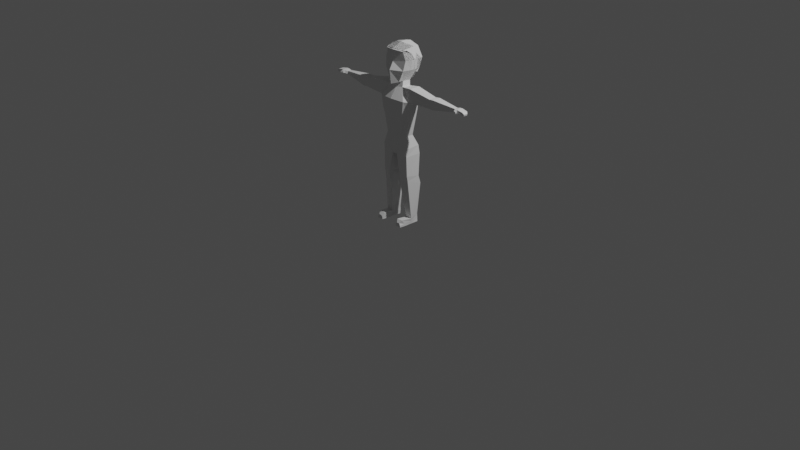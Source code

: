 # Source: Character.blend  (saved by Blender 2.80.75; exported with 4.5.12 LTS)
import bpy
from mathutils import Matrix  # noqa: F401  (used for matrix-valued properties, if any)

bpy.ops.wm.read_factory_settings(use_empty=True)
scene = bpy.context.scene
scene.name = 'Scene'

# ---- collections
col_collection = bpy.data.collections.new('Collection'); scene.collection.children.link(col_collection)

# ---- world
world_world = bpy.data.worlds.new('World'); scene.world = world_world
world_world.use_nodes = True; world_world.node_tree.nodes.clear()
_N = world_world.node_tree.nodes; _L = world_world.node_tree.links
n0 = _N.new('ShaderNodeOutputWorld'); n0.name = 'World Output'; n0.location = (300, 300)
n1 = _N.new('ShaderNodeBackground'); n1.name = 'Background'; n1.location = (10, 300)
n1.inputs[0].default_value = (0.05088, 0.05088, 0.05088, 1.0)
_L.new(n1.outputs[0], n0.inputs[0])
n0.is_active_output = True
world_world.color = (0.05088, 0.05088, 0.05088)
world_world.use_sun_shadow = False
world_world.sun_shadow_jitter_overblur = 0.0

# ---- cameras
cam_camera = bpy.data.cameras.new('Camera')
cam_camera.clip_end = 100.0
cam_camera.ortho_scale = 7.314

# ---- lights
light_light = bpy.data.lights.new('Light', 'POINT')
light_light.transmission_factor = 0.0
light_light.energy = 1000.0
light_light.shadow_soft_size = 0.1
light_light.shadow_maximum_resolution = 0.006
light_light.use_absolute_resolution = True

# ---- meshes
me_cube = bpy.data.meshes.new('Cube')
me_cube.from_pydata([(0.4343, -0.8758, -1.261), (0.7085, -0.7945, 0.9389), (0.4502, 0.5187, -1.088), (0.7087, 0.5605, 1.033), (0.003685, 0.5823, -1.147), (4.07e-05, 0.6884, 1.157), (-0.001346, -1.195, -1.396), (0.0002056, -1.008, 1.04), (0.9449, 0.7512, 0.2665), (0.8375, 0.6484, -0.4151), (0.9294, -0.7412, 0.2761), (0.8198, -0.8606, -0.4272), (-0.001215, -1.019, 0.1332), (0.0, -1.316, -0.4077), (-0.002834, 1.032, 0.2728), (0.0, 0.9448, -0.4536), (0.7904, 0.2295, 1.101), (0.7904, -0.278, 1.101), (0.0, 0.2295, 1.337), (0.0, -0.278, 1.337), (0.9747, 0.2294, -0.4268), (0.9765, -0.278, -0.4266), (1.083, 0.2295, 0.2806), (1.083, -0.278, 0.2806), (0.5203, 0.05868, -1.267), (0.4594, -0.518, -1.248), (-0.0006825, 0.139, -1.302), (-0.0005715, -0.6202, -1.334), (0.5307, -0.6391, -1.638), (0.5773, 0.02127, -1.65), (0.0002489, -0.7348, -1.691), (0.001822, 0.1818, -1.621), (1.354, -0.7519, -1.54), (1.426, 0.04947, -1.525), (5.187, -0.1688, -2.2), (-0.008284, -1.22, -2.429), (0.000479, 0.6905, -2.2), (1.307, -0.8669, -2.483), (0.7845, 0.5413, -2.218), (0.4881, -0.7375, -5.245), (-0.0009747, -0.7809, -5.221), (0.003657, 0.2204, -5.217), (0.4765, 0.0611, -5.188), (0.8643, -0.6928, -5.115), (0.8947, -0.03474, -5.096), (-0.004355, 0.6263, -3.287), (1.207, -0.7662, -3.316), (1.172, 0.1265, -3.29), (-0.004447, -1.116, -3.292), (0.763, 0.4916, -3.252), (5.174, -0.4526, -2.201), (5.223, -0.1788, -1.952), (1.252, 0.1727, -2.478), (5.209, -0.4581, -1.955), (1.045, -1.089, -2.462), (0.9221, -1.054, -3.316), (3.026, 0.09742, -2.47), (3.04, -0.6483, -2.478), (3.053, -0.01009, -1.846), (3.049, -0.6017, -1.857), (3.339, 0.1714, -2.509), (3.348, -0.628, -2.519), (3.349, -0.5821, -1.842), (3.349, 0.06581, -1.83), (5.356, -0.6147, -2.096), (5.381, -0.1596, -2.102), (5.415, -0.1677, -1.893), (5.38, -0.6241, -1.906), (5.583, -0.6354, -2.123), (5.603, -0.165, -2.056), (5.637, -0.1653, -1.884), (5.616, -0.6238, -1.881), (6.143, -0.58, -2.17), (6.176, -0.3218, -2.183), (6.207, -0.3237, -2.063), (6.173, -0.5814, -2.058), (5.553, -0.7098, -2.124), (5.569, -0.7075, -1.942), (5.414, -0.7436, -2.073), (5.424, -0.7425, -1.963), (5.624, -0.8128, -2.091), (5.658, -0.7461, -2.093), (5.667, -0.7483, -1.996), (5.633, -0.8149, -2.003), (6.028, -0.6111, -1.954), (6.08, -0.2067, -1.959), (6.017, -0.1982, -2.156), (5.97, -0.6159, -2.145), (0.2625, -0.8119, -6.145), (-0.00106, -0.929, -6.102), (-0.001575, 0.4833, -5.833), (0.3141, 0.5321, -5.82), (1.066, -0.8508, -5.985), (1.141, 0.2889, -5.862), (-0.01781, 0.2446, -5.625), (0.1962, -0.8714, -6.431), (0.002012, -0.9499, -6.43), (-0.02549, 0.5846, -6.321), (0.2568, 0.4423, -6.518), (1.089, -0.7984, -6.527), (1.227, 0.3241, -6.462), (1.031, -1.41, -11.34), (0.5241, 0.174, -11.03), (1.204, -0.4194, -11.24), (1.181, 0.1687, -11.03), (0.4937, -0.8835, -7.972), (1.107, -0.7625, -7.949), (0.3077, 0.2038, -8.148), (1.269, 0.201, -8.098), (0.4992, -0.8691, -8.333), (0.3241, 0.3024, -8.528), (1.319, 0.3331, -8.65), (1.097, -0.6822, -8.33), (0.8035, -1.419, -11.35), (0.5515, 0.1828, -11.64), (1.132, -1.43, -11.63), (1.208, 0.1775, -11.64), (0.6625, -0.4135, -11.27), (0.7019, -1.427, -11.62), (0.6525, -0.3966, -11.64), (1.157, -0.3987, -11.65), (0.6499, -0.9798, -11.65), (0.6604, -1.241, -11.16), (1.155, -0.9818, -11.65), (1.126, -1.238, -11.15), (1.184, 0.1878, -11.34), (0.5273, 0.193, -11.34), (0.6516, -0.3994, -11.48), (1.121, -1.425, -11.51), (0.6909, -1.422, -11.5), (1.17, -0.4029, -11.47), (0.6597, -1.03, -11.47), (1.149, -1.03, -11.47), (0.7085, -0.7945, 0.9389), (0.4502, 0.5187, -1.088), (0.7087, 0.5605, 1.033), (0.003685, 0.5823, -1.147), (4.07e-05, 0.6884, 1.157), (0.0002056, -1.008, 1.04), (0.9449, 0.7512, 0.2665), (0.8375, 0.6484, -0.4151), (0.9294, -0.7412, 0.2761), (-0.002834, 1.032, 0.2728), (0.0, 0.9448, -0.4536), (0.7904, 0.2295, 1.101), (0.7904, -0.278, 1.101), (0.0, 0.2295, 1.337), (0.0, -0.278, 1.337), (0.9747, 0.2294, -0.4268), (1.083, 0.2295, 0.2806), (1.083, -0.278, 0.2806), (0.5203, 0.05868, -1.267), (0.7085, -0.7945, 0.9389), (0.4502, 0.5187, -1.088), (0.7087, 0.5605, 1.033), (0.003685, 0.5823, -1.147), (4.07e-05, 0.6884, 1.157), (0.0002056, -1.008, 1.04), (0.9449, 0.7512, 0.2665), (0.8375, 0.6484, -0.4151), (0.9294, -0.7412, 0.2761), (-0.002834, 1.032, 0.2728), (0.0, 0.9448, -0.4536), (0.7904, 0.2295, 1.101), (0.7904, -0.278, 1.101), (0.0, 0.2295, 1.337), (0.0, -0.278, 1.337), (0.9747, 0.2294, -0.4268), (1.083, 0.2295, 0.2806), (1.083, -0.278, 0.2806), (0.5203, 0.05868, -1.267), (0.7105, -0.8652, 0.9046), (0.7251, 0.5808, 1.046), (-0.01293, 0.5994, 1.25), (-0.01925, -1.074, 0.974), (0.9542, 0.7639, 0.2773), (0.8317, 0.6356, -0.4253), (-0.02109, 1.033, 0.3056), (-0.02064, 0.9402, -0.4254), (0.8159, 0.2608, 1.12), (0.8829, -0.5791, 0.9414), (0.0, 0.2295, 1.337), (0.0, -0.278, 1.337), (1.006, -0.002366, -0.3743), (1.091, -0.1001, 0.3422), (0.9498, -0.2383, 0.6956), (0.7974, 0.4497, -0.7469), (-0.008468, 0.823, -0.6926), (0.7743, 0.5077, -0.7465), (0.8262, 0.1215, -0.6422)], [], [(14, 5, 3, 8), (23, 17, 1, 10), (27, 25, 0, 6), (17, 19, 7, 1), (10, 1, 7, 12), (0, 11, 13, 6), (11, 10, 12, 13), (25, 21, 11, 0), (21, 23, 10, 11), (4, 15, 9, 2), (15, 14, 8, 9), (9, 8, 22, 20), (20, 22, 23, 21), (2, 9, 20, 24), (24, 20, 21, 25), (3, 5, 18, 16), (16, 18, 19, 17), (4, 2, 24, 26), (8, 3, 16, 22), (22, 16, 17, 23), (25, 27, 30, 28), (26, 24, 29, 31), (24, 25, 28, 29), (27, 26, 31, 30), (38, 29, 33, 52), (55, 48, 40, 39), (31, 29, 38, 36), (30, 31, 36, 35), (28, 30, 35, 54), (60, 63, 51, 34), (29, 28, 32, 33), (28, 54, 37, 32), (47, 46, 43, 44), (45, 49, 42, 41), (41, 42, 91, 90), (44, 43, 92, 93), (46, 37, 54, 55), (49, 47, 44, 42), (48, 45, 41, 40), (35, 36, 45, 48), (38, 52, 47, 49), (36, 38, 49, 45), (52, 37, 46, 47), (63, 62, 53, 51), (61, 60, 34, 50), (62, 61, 50, 53), (53, 50, 64, 67), (35, 48, 55, 54), (46, 55, 39, 43), (32, 37, 57, 59), (37, 52, 56, 57), (33, 32, 59, 58), (52, 33, 58, 56), (59, 57, 61, 62), (57, 56, 60, 61), (58, 59, 62, 63), (56, 58, 63, 60), (68, 71, 77, 76), (50, 34, 65, 64), (51, 53, 67, 66), (34, 51, 66, 65), (85, 84, 75, 74), (64, 65, 69, 68), (66, 67, 71, 70), (65, 66, 70, 69), (74, 75, 72, 73), (86, 85, 74, 73), (84, 87, 72, 75), (87, 86, 73, 72), (64, 68, 76, 78), (71, 67, 79, 77), (77, 79, 83, 82), (67, 64, 78, 79), (80, 81, 82, 83), (79, 78, 80, 83), (78, 76, 81, 80), (76, 77, 82, 81), (68, 69, 86, 87), (71, 68, 87, 84), (69, 70, 85, 86), (70, 71, 84, 85), (39, 40, 89, 88), (43, 39, 88, 92), (40, 41, 90, 89), (42, 44, 93, 91), (90, 91, 98, 97), (93, 92, 99, 100), (95, 96, 97, 98), (112, 109, 117, 103), (88, 89, 96, 95), (92, 88, 95, 99), (89, 90, 97, 96), (90, 41, 94, 97), (91, 93, 100, 98), (109, 110, 102, 117), (110, 111, 104, 102), (111, 112, 103, 104), (100, 99, 106, 108), (98, 100, 108, 107), (95, 98, 107, 105), (99, 95, 105, 106), (108, 106, 112, 111), (107, 108, 111, 110), (105, 107, 110, 109), (106, 105, 109, 112), (126, 125, 116, 114), (114, 116, 120, 119), (125, 130, 120, 116), (121, 123, 115, 118), (127, 126, 114, 119), (132, 124, 101, 128), (131, 121, 118, 129), (124, 122, 113, 101), (128, 129, 118, 115), (103, 117, 122, 124), (127, 119, 121, 131), (130, 103, 124, 132), (119, 120, 123, 121), (120, 130, 132, 123), (117, 127, 131, 122), (101, 113, 129, 128), (122, 131, 129, 113), (123, 132, 128, 115), (117, 102, 126, 127), (104, 103, 130, 125), (102, 104, 125, 126), (142, 137, 135, 139), (150, 145, 133, 141), (145, 147, 138, 133), (136, 143, 140, 134), (143, 142, 139, 140), (140, 139, 149, 148), (134, 140, 148, 151), (135, 137, 146, 144), (144, 146, 147, 145), (139, 135, 144, 149), (149, 144, 145, 150), (161, 156, 154, 158), (169, 164, 152, 160), (164, 166, 157, 152), (155, 162, 159, 153), (162, 161, 158, 159), (159, 158, 168, 167), (153, 159, 167, 170), (154, 156, 165, 163), (163, 165, 166, 164), (158, 154, 163, 168), (168, 163, 164, 169), (177, 173, 172, 175), (180, 182, 174, 171), (178, 177, 175, 176), (176, 175, 184, 183), (172, 173, 181, 179), (179, 181, 182, 180), (175, 172, 179, 184), (184, 179, 180, 185), (178, 176, 186, 187), (176, 183, 189, 188)])
_uv = me_cube.uv_layers.new(name='UVMap')
_uv.uv.foreach_set('vector', [0.5216, 0.375, 0.625, 0.375, 0.625, 0.5, 0.5216, 0.5, 0.5216, 0.6667, 0.625, 0.6667, 0.625, 0.75, 0.5216, 0.75, 0.25, 0.6667, 0.351, 0.6667, 0.3631, 0.7621, 0.25, 0.75, 0.625, 0.6667, 0.75, 0.6667, 0.75, 0.75, 0.625, 0.75, 0.5216, 0.75, 0.625, 0.75, 0.625, 0.875, 0.5216, 0.875, 0.3631, 0.7621, 0.4583, 0.75, 0.4583, 0.875, 0.375, 0.875, 0.4583, 0.75, 0.5216, 0.75, 0.5216, 0.875, 0.4583, 0.875, 0.351, 0.6667, 0.4583, 0.6667, 0.4583, 0.75, 0.3631, 0.7621, 0.4583, 0.6667, 0.5216, 0.6667, 0.5216, 0.75, 0.4583, 0.75, 0.375, 0.375, 0.4583, 0.375, 0.4583, 0.5, 0.3641, 0.4868, 0.4583, 0.375, 0.5216, 0.375, 0.5216, 0.5, 0.4583, 0.5, 0.4583, 0.5, 0.5216, 0.5, 0.5216, 0.5833, 0.4583, 0.5833, 0.4583, 0.5833, 0.5216, 0.5833, 0.5216, 0.6667, 0.4583, 0.6667, 0.3641, 0.4868, 0.4583, 0.5, 0.4583, 0.5833, 0.351, 0.5833, 0.351, 0.5833, 0.4583, 0.5833, 0.4583, 0.6667, 0.351, 0.6667, 0.625, 0.5, 0.75, 0.5, 0.75, 0.5833, 0.625, 0.5833, 0.625, 0.5833, 0.75, 0.5833, 0.75, 0.6667, 0.625, 0.6667, 0.25, 0.5, 0.3641, 0.4868, 0.351, 0.5833, 0.25, 0.5833, 0.5216, 0.5, 0.625, 0.5, 0.625, 0.5833, 0.5216, 0.5833, 0.5216, 0.5833, 0.625, 0.5833, 0.625, 0.6667, 0.5216, 0.6667, 0.351, 0.6667, 0.25, 0.6667, 0.25, 0.6667, 0.351, 0.6667, 0.25, 0.5833, 0.351, 0.5833, 0.351, 0.5833, 0.25, 0.5833, 0.351, 0.5833, 0.351, 0.6667, 0.351, 0.6667, 0.351, 0.5833, 0.0, 0.0, 0.0, 0.0, 0.0, 0.0, 0.0, 0.0, 0.351, 0.5833, 0.351, 0.5833, 0.351, 0.5833, 0.351, 0.5833, 0.351, 0.6667, 0.25, 0.6667, 0.25, 0.6667, 0.351, 0.6667, 0.25, 0.5833, 0.351, 0.5833, 0.351, 0.5833, 0.25, 0.5833, 0.0, 0.0, 0.0, 0.0, 0.0, 0.0, 0.0, 0.0, 0.351, 0.6667, 0.25, 0.6667, 0.25, 0.6667, 0.351, 0.6667, 0.351, 0.5833, 0.351, 0.5833, 0.351, 0.5833, 0.351, 0.5833, 0.351, 0.5833, 0.351, 0.6667, 0.351, 0.6667, 0.351, 0.5833, 0.351, 0.6667, 0.351, 0.6667, 0.351, 0.6667, 0.351, 0.6667, 0.351, 0.5833, 0.351, 0.6667, 0.351, 0.6667, 0.351, 0.5833, 0.25, 0.5833, 0.351, 0.5833, 0.351, 0.5833, 0.25, 0.5833, 0.25, 0.5833, 0.351, 0.5833, 0.351, 0.5833, 0.25, 0.5833, 0.351, 0.5833, 0.351, 0.6667, 0.351, 0.6667, 0.351, 0.5833, 0.0, 0.0, 0.0, 0.0, 0.0, 0.0, 0.0, 0.0, 0.351, 0.5833, 0.351, 0.5833, 0.351, 0.5833, 0.351, 0.5833, 0.0, 0.0, 0.0, 0.0, 0.0, 0.0, 0.0, 0.0, 0.0, 0.0, 0.0, 0.0, 0.0, 0.0, 0.0, 0.0, 0.351, 0.5833, 0.351, 0.5833, 0.351, 0.5833, 0.351, 0.5833, 0.25, 0.5833, 0.351, 0.5833, 0.351, 0.5833, 0.25, 0.5833, 0.351, 0.5833, 0.351, 0.6667, 0.351, 0.6667, 0.351, 0.5833, 0.351, 0.5833, 0.351, 0.6667, 0.351, 0.6667, 0.351, 0.5833, 0.351, 0.6667, 0.351, 0.5833, 0.351, 0.5833, 0.351, 0.6667, 0.351, 0.6667, 0.351, 0.6667, 0.351, 0.6667, 0.351, 0.6667, 0.351, 0.6667, 0.351, 0.6667, 0.351, 0.6667, 0.351, 0.6667, 0.25, 0.6667, 0.25, 0.6667, 0.0, 0.0, 0.351, 0.6667, 0.0, 0.0, 0.0, 0.0, 0.351, 0.6667, 0.351, 0.6667, 0.351, 0.6667, 0.351, 0.6667, 0.351, 0.6667, 0.351, 0.6667, 0.351, 0.6667, 0.351, 0.5833, 0.351, 0.5833, 0.351, 0.6667, 0.351, 0.5833, 0.351, 0.6667, 0.351, 0.6667, 0.351, 0.5833, 0.351, 0.5833, 0.351, 0.5833, 0.351, 0.5833, 0.351, 0.5833, 0.351, 0.6667, 0.351, 0.6667, 0.351, 0.6667, 0.351, 0.6667, 0.351, 0.6667, 0.351, 0.5833, 0.351, 0.5833, 0.351, 0.6667, 0.351, 0.5833, 0.351, 0.6667, 0.351, 0.6667, 0.351, 0.5833, 0.351, 0.5833, 0.351, 0.5833, 0.351, 0.5833, 0.351, 0.5833, 0.351, 0.6667, 0.351, 0.6667, 0.351, 0.6667, 0.351, 0.6667, 0.351, 0.6667, 0.351, 0.5833, 0.351, 0.5833, 0.351, 0.6667, 0.351, 0.5833, 0.351, 0.6667, 0.351, 0.6667, 0.351, 0.5833, 0.351, 0.5833, 0.351, 0.5833, 0.351, 0.5833, 0.351, 0.5833, 0.351, 0.5833, 0.351, 0.6667, 0.351, 0.6667, 0.351, 0.5833, 0.351, 0.6667, 0.351, 0.5833, 0.351, 0.5833, 0.351, 0.6667, 0.351, 0.5833, 0.351, 0.6667, 0.351, 0.6667, 0.351, 0.5833, 0.351, 0.5833, 0.351, 0.5833, 0.351, 0.5833, 0.351, 0.5833, 0.351, 0.5833, 0.351, 0.6667, 0.351, 0.6667, 0.351, 0.5833, 0.351, 0.5833, 0.351, 0.5833, 0.351, 0.5833, 0.351, 0.5833, 0.351, 0.6667, 0.351, 0.6667, 0.351, 0.6667, 0.351, 0.6667, 0.351, 0.6667, 0.351, 0.5833, 0.351, 0.5833, 0.351, 0.6667, 0.351, 0.6667, 0.351, 0.6667, 0.351, 0.6667, 0.351, 0.6667, 0.351, 0.6667, 0.351, 0.6667, 0.351, 0.6667, 0.351, 0.6667, 0.351, 0.6667, 0.351, 0.6667, 0.351, 0.6667, 0.351, 0.6667, 0.351, 0.6667, 0.351, 0.6667, 0.351, 0.6667, 0.351, 0.6667, 0.351, 0.6667, 0.351, 0.6667, 0.351, 0.6667, 0.351, 0.6667, 0.351, 0.6667, 0.351, 0.6667, 0.351, 0.6667, 0.351, 0.6667, 0.351, 0.6667, 0.351, 0.6667, 0.351, 0.6667, 0.351, 0.6667, 0.351, 0.6667, 0.351, 0.6667, 0.351, 0.6667, 0.351, 0.6667, 0.351, 0.6667, 0.351, 0.5833, 0.351, 0.5833, 0.351, 0.6667, 0.351, 0.6667, 0.351, 0.6667, 0.351, 0.6667, 0.351, 0.6667, 0.351, 0.5833, 0.351, 0.5833, 0.351, 0.5833, 0.351, 0.5833, 0.351, 0.5833, 0.351, 0.6667, 0.351, 0.6667, 0.351, 0.5833, 0.351, 0.6667, 0.25, 0.6667, 0.25, 0.6667, 0.351, 0.6667, 0.351, 0.6667, 0.351, 0.6667, 0.351, 0.6667, 0.351, 0.6667, 0.0, 0.0, 0.0, 0.0, 0.0, 0.0, 0.0, 0.0, 0.351, 0.5833, 0.351, 0.5833, 0.351, 0.5833, 0.351, 0.5833, 0.25, 0.5833, 0.351, 0.5833, 0.1643, 0.3363, 0.25, 0.5833, 0.351, 0.5833, 0.351, 0.6667, 0.351, 0.6667, 0.351, 0.5833, 0.2702, 0.6667, 0.25, 0.6667, 0.0, 0.0, 0.1643, 0.3363, 0.351, 0.6667, 0.2702, 0.6667, 0.2702, 0.6667, 0.351, 0.6667, 0.351, 0.6667, 0.25, 0.6667, 0.25, 0.6667, 0.2702, 0.6667, 0.351, 0.6667, 0.351, 0.6667, 0.2702, 0.6667, 0.351, 0.6667, 0.0, 0.0, 0.0, 0.0, 0.0, 0.0, 0.0, 0.0, 0.25, 0.5833, 0.25, 0.5833, 0.25, 0.5833, 0.25, 0.5833, 0.351, 0.5833, 0.351, 0.5833, 0.351, 0.5833, 0.1643, 0.3363, 0.2702, 0.6667, 0.1643, 0.3363, 0.1643, 0.3363, 0.2702, 0.6667, 0.1643, 0.3363, 0.351, 0.5833, 0.351, 0.5833, 0.1643, 0.3363, 0.351, 0.5833, 0.351, 0.6667, 0.351, 0.6667, 0.351, 0.5833, 0.351, 0.5833, 0.351, 0.6667, 0.351, 0.6667, 0.351, 0.5833, 0.1643, 0.3363, 0.351, 0.5833, 0.351, 0.5833, 0.1643, 0.3363, 0.2702, 0.6667, 0.1643, 0.3363, 0.1643, 0.3363, 0.2702, 0.6667, 0.351, 0.6667, 0.2702, 0.6667, 0.2702, 0.6667, 0.351, 0.6667, 0.351, 0.5833, 0.351, 0.6667, 0.351, 0.6667, 0.351, 0.5833, 0.1643, 0.3363, 0.351, 0.5833, 0.351, 0.5833, 0.1643, 0.3363, 0.2702, 0.6667, 0.1643, 0.3363, 0.1643, 0.3363, 0.2702, 0.6667, 0.351, 0.6667, 0.2702, 0.6667, 0.2702, 0.6667, 0.351, 0.6667, 0.1643, 0.3363, 0.351, 0.5833, 0.351, 0.5833, 0.1643, 0.3363, 0.1643, 0.3363, 0.351, 0.5833, 0.351, 0.6667, 0.2702, 0.6667, 0.351, 0.5833, 0.351, 0.6667, 0.351, 0.6667, 0.351, 0.5833, 0.2702, 0.6667, 0.351, 0.6667, 0.351, 0.6667, 0.2702, 0.6667, 0.2702, 0.6667, 0.1643, 0.3363, 0.1643, 0.3363, 0.2702, 0.6667, 0.351, 0.6667, 0.351, 0.6667, 0.351, 0.6667, 0.351, 0.6667, 0.2702, 0.6667, 0.2702, 0.6667, 0.2702, 0.6667, 0.2702, 0.6667, 0.351, 0.6667, 0.2702, 0.6667, 0.2702, 0.6667, 0.351, 0.6667, 0.351, 0.6667, 0.2702, 0.6667, 0.2702, 0.6667, 0.351, 0.6667, 0.351, 0.6667, 0.2702, 0.6667, 0.2702, 0.6667, 0.351, 0.6667, 0.2702, 0.6667, 0.2702, 0.6667, 0.2702, 0.6667, 0.2702, 0.6667, 0.351, 0.6667, 0.351, 0.6667, 0.351, 0.6667, 0.351, 0.6667, 0.2702, 0.6667, 0.351, 0.6667, 0.351, 0.6667, 0.2702, 0.6667, 0.351, 0.6667, 0.351, 0.6667, 0.351, 0.6667, 0.351, 0.6667, 0.2702, 0.6667, 0.2702, 0.6667, 0.2702, 0.6667, 0.2702, 0.6667, 0.351, 0.6667, 0.2702, 0.6667, 0.2702, 0.6667, 0.351, 0.6667, 0.2702, 0.6667, 0.2702, 0.6667, 0.2702, 0.6667, 0.2702, 0.6667, 0.351, 0.6667, 0.351, 0.6667, 0.351, 0.6667, 0.351, 0.6667, 0.2702, 0.6667, 0.1643, 0.3363, 0.1643, 0.3363, 0.2702, 0.6667, 0.351, 0.5833, 0.351, 0.6667, 0.351, 0.6667, 0.351, 0.5833, 0.1643, 0.3363, 0.351, 0.5833, 0.351, 0.5833, 0.1643, 0.3363, 0.5216, 0.375, 0.625, 0.375, 0.625, 0.5, 0.5216, 0.5, 0.5216, 0.6667, 0.625, 0.6667, 0.625, 0.75, 0.5216, 0.75, 0.625, 0.6667, 0.75, 0.6667, 0.75, 0.75, 0.625, 0.75, 0.375, 0.375, 0.4583, 0.375, 0.4583, 0.5, 0.3641, 0.4868, 0.4583, 0.375, 0.5216, 0.375, 0.5216, 0.5, 0.4583, 0.5, 0.4583, 0.5, 0.5216, 0.5, 0.5216, 0.5833, 0.4583, 0.5833, 0.3641, 0.4868, 0.4583, 0.5, 0.4583, 0.5833, 0.351, 0.5833, 0.625, 0.5, 0.75, 0.5, 0.75, 0.5833, 0.625, 0.5833, 0.625, 0.5833, 0.75, 0.5833, 0.75, 0.6667, 0.625, 0.6667, 0.5216, 0.5, 0.625, 0.5, 0.625, 0.5833, 0.5216, 0.5833, 0.5216, 0.5833, 0.625, 0.5833, 0.625, 0.6667, 0.5216, 0.6667, 0.5216, 0.375, 0.625, 0.375, 0.625, 0.5, 0.5216, 0.5, 0.5216, 0.6667, 0.625, 0.6667, 0.625, 0.75, 0.5216, 0.75, 0.625, 0.6667, 0.75, 0.6667, 0.75, 0.75, 0.625, 0.75, 0.375, 0.375, 0.4583, 0.375, 0.4583, 0.5, 0.3641, 0.4868, 0.4583, 0.375, 0.5216, 0.375, 0.5216, 0.5, 0.4583, 0.5, 0.4583, 0.5, 0.5216, 0.5, 0.5216, 0.5833, 0.4583, 0.5833, 0.3641, 0.4868, 0.4583, 0.5, 0.4583, 0.5833, 0.351, 0.5833, 0.625, 0.5, 0.75, 0.5, 0.75, 0.5833, 0.625, 0.5833, 0.625, 0.5833, 0.75, 0.5833, 0.75, 0.6667, 0.625, 0.6667, 0.5216, 0.5, 0.625, 0.5, 0.625, 0.5833, 0.5216, 0.5833, 0.5216, 0.5833, 0.625, 0.5833, 0.625, 0.6667, 0.5216, 0.6667, 0.5216, 0.375, 0.625, 0.375, 0.625, 0.5, 0.5216, 0.5, 0.625, 0.6667, 0.75, 0.6667, 0.75, 0.75, 0.625, 0.75, 0.4583, 0.375, 0.5216, 0.375, 0.5216, 0.5, 0.4583, 0.5, 0.4583, 0.5, 0.5216, 0.5, 0.5216, 0.5833, 0.4583, 0.5833, 0.625, 0.5, 0.75, 0.5, 0.75, 0.5833, 0.625, 0.5833, 0.625, 0.5833, 0.75, 0.5833, 0.75, 0.6667, 0.625, 0.6667, 0.5216, 0.5, 0.625, 0.5, 0.625, 0.5833, 0.5216, 0.5833, 0.5216, 0.5833, 0.625, 0.5833, 0.625, 0.6667, 0.5216, 0.6667, 0.4583, 0.375, 0.4583, 0.5, 0.4583, 0.5, 0.4583, 0.375, 0.4583, 0.5, 0.4583, 0.5833, 0.4583, 0.5833, 0.4583, 0.5])
me_cube.use_remesh_preserve_volume = False
me_cube.use_remesh_preserve_attributes = False
me_cube.use_mirror_vertex_groups = False
me_cube.update()

# ---- objects
ob_light = bpy.data.objects.new('Light', light_light)
ob_camera = bpy.data.objects.new('Camera', cam_camera)
ob_human = bpy.data.objects.new('Human', me_cube)

# ---- transforms, parenting, visibility, modifiers, constraints
ob_light.location = (4.076, 1.005, 5.904)
ob_light.rotation_euler = (0.6503, 0.05522, 1.866)
ob_light.lock_rotations_4d = False
ob_light.empty_display_type = 'ARROWS'
ob_light.color = (0.0, 0.0, 0.0, 0.0)
ob_light.lineart.crease_threshold = 0.0
ob_camera.location = (7.359, -6.926, 4.958)
ob_camera.rotation_euler = (1.109, 0.0, 0.8149)
ob_camera.lock_rotations_4d = False
ob_camera.empty_display_type = 'ARROWS'
ob_camera.color = (0.0, 0.0, 0.0, 0.0)
ob_camera.display_type = 'WIRE'
ob_camera.lineart.crease_threshold = 0.0
ob_human.location = (0.006345, 0.05747, 1.664)
ob_human.scale = (0.1422, 0.1422, 0.1422)
ob_human.lineart.crease_threshold = 0.0
_m = ob_human.modifiers.new('Mirror', 'MIRROR')

# ---- collection membership
col_collection.objects.link(ob_light)
col_collection.objects.link(ob_camera)
col_collection.objects.link(ob_human)

# ---- scene / render settings (as saved in the file)
scene.camera = ob_camera
scene.frame_start = 1; scene.frame_end = 250; scene.frame_set(129)
scene.render.engine = 'BLENDER_EEVEE_NEXT'
scene.cycles.use_denoising = False
scene.cycles.samples = 128
scene.cycles.sampling_pattern = 'TABULATED_SOBOL'
scene.cycles.use_adaptive_sampling = False
scene.cycles.use_light_tree = False
scene.view_settings.view_transform = 'Filmic'
bpy.context.view_layer.update()
